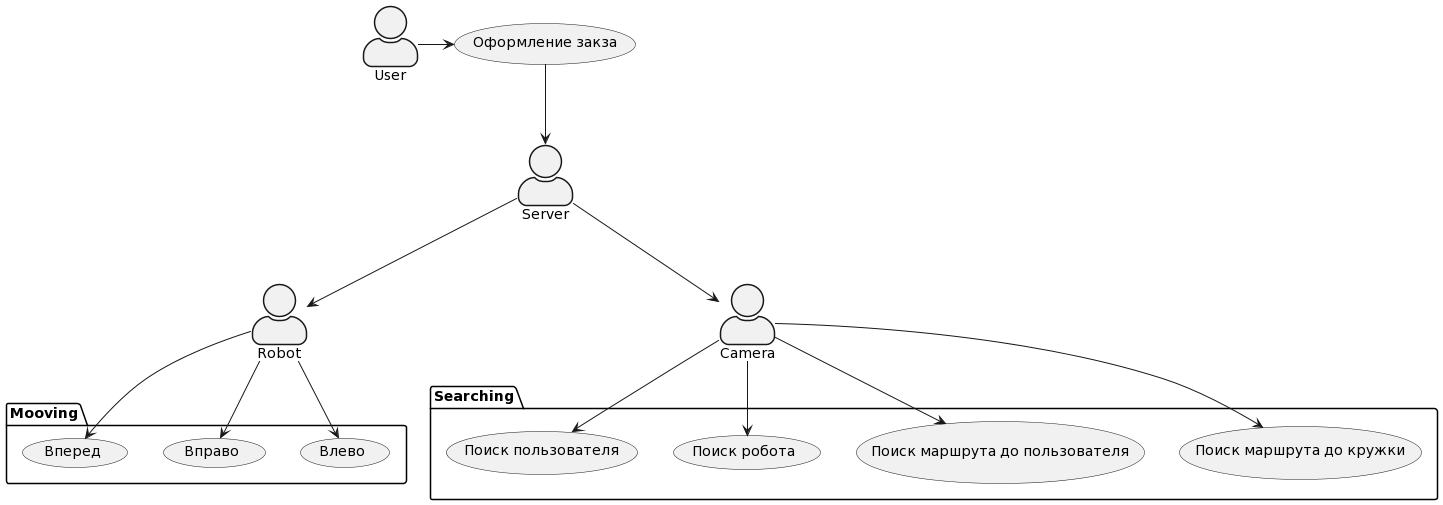

The diagram above was rendered by PlantUML. Its source (embedded in the PNG):
@startuml
skinparam actorStyle awesome

User -> (Оформление закза)
(Оформление закза) --> Server
Server --> Robot
Server --> Camera

package Mooving {
  usecase "Влево" as LEFT
  usecase "Вправо" as RIGHT
  usecase "Вперед" as FORWARD
}

Robot --> LEFT
Robot --> RIGHT
Robot --> FORWARD

package Searching {
  usecase "Поиск маршрута до кружки" as Search_route_drink
  usecase "Поиск маршрута до пользователя" as Search_route_user
  usecase "Поиск робота" as Search_robot
  usecase "Поиск пользователя" as Search_user
}

Camera --> Search_route_drink
Camera --> Search_route_user
Camera --> Search_robot
Camera --> Search_user
@enduml